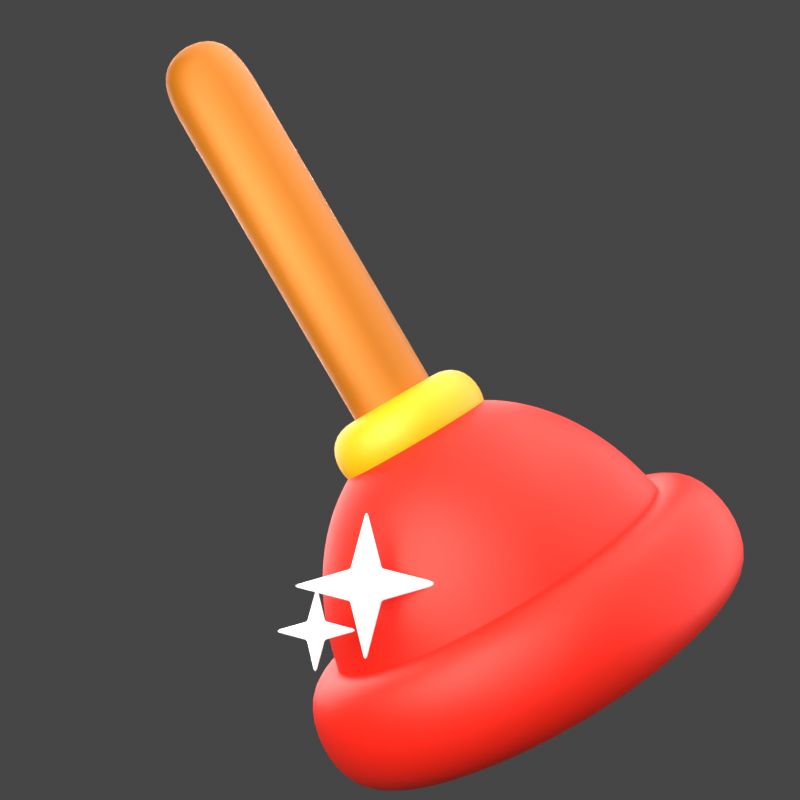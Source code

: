 # Source: 7._plunger.blend  (saved by Blender 3.0.42; exported with 4.5.12 LTS)
import bpy
from mathutils import Matrix  # noqa: F401  (used for matrix-valued properties, if any)

bpy.ops.wm.read_factory_settings(use_empty=True)
scene = bpy.context.scene
scene.name = 'Scene'

# ---- collections
col_light = bpy.data.collections.new('light'); scene.collection.children.link(col_light)
col_7___plunger = bpy.data.collections.new('7.  plunger'); scene.collection.children.link(col_7___plunger)

# ---- materials (node trees are filled in below, after node groups)
mat_4__orange_005 = bpy.data.materials.new('4. Orange.005')
mat_1__red_001 = bpy.data.materials.new('1. Red.001')
mat_2__yellow_005 = bpy.data.materials.new('2. Yellow.005')
mat_material_006 = bpy.data.materials.new('Material.006')

# ---- material node trees
mat_4__orange_005.use_nodes = True; mat_4__orange_005.node_tree.nodes.clear()
_N = mat_4__orange_005.node_tree.nodes; _L = mat_4__orange_005.node_tree.links
n0 = _N.new('ShaderNodeBsdfPrincipled'); n0.name = 'Principled BSDF'; n0.location = (10, 300)
n0.distribution = 'GGX'
n0.subsurface_method = 'RANDOM_WALK_SKIN'
n0.inputs[0].default_value = (0.5173, 0.1507, 0.0, 1.0)
n0.inputs[1].default_value = 0.3
n0.inputs[3].default_value = 1.45
n0.inputs[13].default_value = 0.6
n0.inputs[27].default_value = (0.0, 0.0, 0.0, 1.0)
n0.inputs[28].default_value = 1.0
n1 = _N.new('ShaderNodeOutputMaterial'); n1.name = 'Material Output'; n1.location = (300, 300)
_L.new(n0.outputs[0], n1.inputs[0])
n1.is_active_output = True
mat_1__red_001.use_nodes = True; mat_1__red_001.node_tree.nodes.clear()
_N = mat_1__red_001.node_tree.nodes; _L = mat_1__red_001.node_tree.links
n0 = _N.new('ShaderNodeBsdfPrincipled'); n0.name = 'Principled BSDF'; n0.location = (10, 300)
n0.distribution = 'GGX'
n0.subsurface_method = 'RANDOM_WALK_SKIN'
n0.inputs[0].default_value = (1.0, 0.01681, 0.004025, 1.0)
n0.inputs[1].default_value = 0.3
n0.inputs[3].default_value = 1.45
n0.inputs[13].default_value = 0.6
n0.inputs[27].default_value = (0.0, 0.0, 0.0, 1.0)
n0.inputs[28].default_value = 1.0
n1 = _N.new('ShaderNodeOutputMaterial'); n1.name = 'Material Output'; n1.location = (300, 300)
_L.new(n0.outputs[0], n1.inputs[0])
n1.is_active_output = True
mat_2__yellow_005.use_nodes = True; mat_2__yellow_005.node_tree.nodes.clear()
_N = mat_2__yellow_005.node_tree.nodes; _L = mat_2__yellow_005.node_tree.links
n0 = _N.new('ShaderNodeOutputMaterial'); n0.name = 'Material Output'; n0.location = (300, 300)
n1 = _N.new('ShaderNodeBsdfPrincipled'); n1.name = 'Principled BSDF'; n1.location = (10, 300)
n1.distribution = 'GGX'
n1.subsurface_method = 'RANDOM_WALK_SKIN'
n1.inputs[0].default_value = (0.8009, 0.4599, 0.0, 1.0)
n1.inputs[1].default_value = 0.1
n1.inputs[3].default_value = 1.45
n1.inputs[13].default_value = 0.6
n1.inputs[27].default_value = (0.0, 0.0, 0.0, 1.0)
n1.inputs[28].default_value = 1.0
_L.new(n1.outputs[0], n0.inputs[0])
n0.is_active_output = True
mat_material_006.use_nodes = True; mat_material_006.node_tree.nodes.clear()
_N = mat_material_006.node_tree.nodes; _L = mat_material_006.node_tree.links
n0 = _N.new('ShaderNodeBsdfPrincipled'); n0.name = 'Principled BSDF'; n0.location = (10, 300)
n0.distribution = 'GGX'
n0.subsurface_method = 'RANDOM_WALK_SKIN'
n0.inputs[3].default_value = 1.45
n0.inputs[27].default_value = (0.1943, 0.1943, 0.1943, 1.0)
n0.inputs[28].default_value = 1.0
n1 = _N.new('ShaderNodeOutputMaterial'); n1.name = 'Material Output'; n1.location = (300, 300)
_L.new(n0.outputs[0], n1.inputs[0])
n1.is_active_output = True

# ---- world
world_world = bpy.data.worlds.new('World'); scene.world = world_world
world_world.use_nodes = True; world_world.node_tree.nodes.clear()
_N = world_world.node_tree.nodes; _L = world_world.node_tree.links
n0 = _N.new('ShaderNodeOutputWorld'); n0.name = 'World Output'; n0.location = (300, 300)
n1 = _N.new('ShaderNodeBackground'); n1.name = 'Background'; n1.location = (10, 300)
n1.inputs[0].default_value = (0.05088, 0.05088, 0.05088, 1.0)
_L.new(n1.outputs[0], n0.inputs[0])
n0.is_active_output = True
world_world.color = (0.05088, 0.05088, 0.05088)
world_world.use_sun_shadow = False
world_world.sun_shadow_jitter_overblur = 0.0

# ---- cameras
cam_camera_026 = bpy.data.cameras.new('Camera.026')
cam_camera_026.passepartout_alpha = 1.0

# ---- lights
light_area = bpy.data.lights.new('Area', 'AREA')
light_area.transmission_factor = 0.0
light_area.energy = 785.4
light_area.shadow_soft_size = 0.75
light_area.shadow_maximum_resolution = 0.006
light_area.use_absolute_resolution = True
light_area.size = 0.75
light_area.size_y = 1.0
light_area.cycles.use_multiple_importance_sampling = False
light_area_007 = bpy.data.lights.new('Area.007', 'AREA')
light_area_007.transmission_factor = 0.0
light_area_007.energy = 392.7
light_area_007.shadow_soft_size = 1.0
light_area_007.shadow_maximum_resolution = 0.006
light_area_007.use_absolute_resolution = True
light_area_007.size = 1.0
light_area_007.size_y = 1.0
light_area_007.cycles.use_multiple_importance_sampling = False
light_area_001 = bpy.data.lights.new('Area.001', 'AREA')
light_area_001.transmission_factor = 0.0
light_area_001.energy = 981.7
light_area_001.shadow_soft_size = 0.75
light_area_001.shadow_maximum_resolution = 0.006
light_area_001.use_absolute_resolution = True
light_area_001.size = 0.75
light_area_001.size_y = 1.0
light_sun = bpy.data.lights.new('Sun', 'SUN')
light_sun.transmission_factor = 0.0
light_sun.angle = 1.745
light_sun.energy = 3.0
light_sun.shadow_soft_size = 0.125
light_area_035 = bpy.data.lights.new('Area.035', 'AREA')
light_area_035.transmission_factor = 0.0
light_area_035.energy = 122.5
light_area_035.shadow_soft_size = 1.0
light_area_035.shadow_maximum_resolution = 0.006
light_area_035.use_absolute_resolution = True
light_area_035.size = 1.0
light_area_035.size_y = 1.0

# ---- meshes
me_plane_034 = bpy.data.meshes.new('Plane.034')
me_plane_034.from_pydata([(0.0, 0.0, 0.1192), (0.0, 0.0, -2.487)], [(0, 1)], [])
_uv = me_plane_034.uv_layers.new(name='UVMap')
_uv.uv.foreach_set('vector', [])
me_plane_034.materials.append(mat_4__orange_005)
me_plane_034.use_remesh_fix_poles = True
me_plane_034.use_remesh_preserve_attributes = False
me_plane_034.update()
me_sphere_004 = bpy.data.meshes.new('Sphere.004')
me_sphere_004.from_pydata([(0.0, 0.1951, 1.101), (0.0, 0.3827, 1.032), (0.0, 0.5556, 0.9198), (0.0, 0.7071, 0.7691), (0.0, 0.8315, 0.5855), (0.0, 0.9239, 0.3761), (0.0, 0.9808, 0.1488), (0.03806, 0.1913, 1.101), (0.07466, 0.3753, 1.032), (0.1084, 0.5449, 0.9198), (0.1379, 0.6935, 0.7691), (0.1622, 0.8155, 0.5855), (0.1802, 0.9061, 0.3761), (0.1913, 0.9619, 0.1488), (0.07466, 0.1802, 1.101), (0.1464, 0.3536, 1.032), (0.2126, 0.5133, 0.9198), (0.2706, 0.6533, 0.7691), (0.3182, 0.7682, 0.5855), (0.3536, 0.8536, 0.3761), (0.3753, 0.9061, 0.1488), (0.1084, 0.1622, 1.101), (0.2126, 0.3182, 1.032), (0.3087, 0.4619, 0.9198), (0.3928, 0.5879, 0.7691), (0.4619, 0.6913, 0.5855), (0.5133, 0.7682, 0.3761), (0.5449, 0.8155, 0.1488), (0.1379, 0.1379, 1.101), (0.2706, 0.2706, 1.032), (0.3928, 0.3928, 0.9198), (0.5, 0.5, 0.7691), (0.5879, 0.5879, 0.5855), (0.6533, 0.6533, 0.3761), (0.6935, 0.6935, 0.1488), (0.1622, 0.1084, 1.101), (0.3182, 0.2126, 1.032), (0.4619, 0.3087, 0.9198), (0.5879, 0.3928, 0.7691), (0.6913, 0.4619, 0.5855), (0.7682, 0.5133, 0.3761), (0.8155, 0.5449, 0.1488), (0.1802, 0.07466, 1.101), (0.3536, 0.1464, 1.032), (0.5133, 0.2126, 0.9198), (0.6533, 0.2706, 0.7691), (0.7682, 0.3182, 0.5855), (0.8536, 0.3536, 0.3761), (0.9061, 0.3753, 0.1488), (0.1913, 0.03806, 1.101), (0.3753, 0.07466, 1.032), (0.5449, 0.1084, 0.9198), (0.6935, 0.1379, 0.7691), (0.8155, 0.1622, 0.5855), (0.9061, 0.1802, 0.3761), (0.9619, 0.1913, 0.1488), (0.1951, -6.874e-08, 1.101), (0.3827, -1.209e-07, 1.032), (0.5556, -1.134e-07, 0.9198), (0.7071, -4.638e-08, 0.7691), (0.8315, -9.109e-08, 0.5855), (0.9239, -1.658e-08, 0.3761), (0.9808, -9.109e-08, 0.1488), (0.1913, -0.03806, 1.101), (0.3753, -0.07466, 1.032), (0.5449, -0.1084, 0.9198), (0.6935, -0.1379, 0.7691), (0.8155, -0.1622, 0.5855), (0.9061, -0.1802, 0.3761), (0.9619, -0.1913, 0.1488), (0.1802, -0.07466, 1.101), (0.3536, -0.1464, 1.032), (0.5133, -0.2126, 0.9198), (0.6533, -0.2706, 0.7691), (0.7682, -0.3182, 0.5855), (0.8536, -0.3536, 0.3761), (0.9061, -0.3753, 0.1488), (0.1622, -0.1084, 1.101), (0.3182, -0.2126, 1.032), (0.4619, -0.3087, 0.9198), (0.5879, -0.3928, 0.7691), (0.6913, -0.4619, 0.5855), (0.7682, -0.5133, 0.3761), (0.8155, -0.5449, 0.1488), (0.1379, -0.1379, 1.101), (0.2706, -0.2706, 1.032), (0.3928, -0.3928, 0.9198), (0.5, -0.5, 0.7691), (0.5879, -0.5879, 0.5855), (0.6533, -0.6533, 0.3761), (0.6935, -0.6935, 0.1488), (0.1084, -0.1622, 1.101), (0.2126, -0.3182, 1.032), (0.3087, -0.4619, 0.9198), (0.3928, -0.5879, 0.7691), (0.4619, -0.6913, 0.5855), (0.5133, -0.7682, 0.3761), (0.5449, -0.8155, 0.1488), (0.07466, -0.1802, 1.101), (0.1464, -0.3536, 1.032), (0.2126, -0.5133, 0.9198), (0.2706, -0.6533, 0.7691), (0.3182, -0.7682, 0.5855), (0.3536, -0.8536, 0.3761), (0.3753, -0.9061, 0.1488), (0.03806, -0.1913, 1.101), (0.07466, -0.3753, 1.032), (0.1084, -0.5449, 0.9198), (0.1379, -0.6935, 0.7691), (0.1622, -0.8155, 0.5855), (0.1802, -0.9061, 0.3761), (0.1913, -0.9619, 0.1488), (2.154e-09, -0.1951, 1.101), (-2.765e-08, -0.3827, 1.032), (-6.49e-08, -0.5556, 0.9198), (4.686e-08, -0.7071, 0.7691), (-1.275e-08, -0.8315, 0.5855), (1.706e-08, -0.9239, 0.3761), (-7.235e-08, -0.9808, 0.1488), (-0.03806, -0.1913, 1.101), (-0.07466, -0.3753, 1.032), (-0.1084, -0.5449, 0.9198), (-0.1379, -0.6935, 0.7691), (-0.1622, -0.8155, 0.5855), (-0.1802, -0.9061, 0.3761), (-0.1913, -0.9619, 0.1488), (-0.07466, -0.1802, 1.101), (-0.1464, -0.3536, 1.032), (-0.2126, -0.5133, 0.9198), (-0.2706, -0.6533, 0.7691), (-0.3182, -0.7682, 0.5855), (-0.3536, -0.8536, 0.3761), (-0.3753, -0.9061, 0.1488), (-0.1084, -0.1622, 1.101), (-0.2126, -0.3182, 1.032), (-0.3087, -0.4619, 0.9198), (-0.3928, -0.5879, 0.7691), (-0.4619, -0.6913, 0.5855), (-0.5133, -0.7682, 0.3761), (-0.5449, -0.8155, 0.1488), (-0.1379, -0.1379, 1.101), (-0.2706, -0.2706, 1.032), (-0.3928, -0.3928, 0.9198), (-0.5, -0.5, 0.7691), (-0.5879, -0.5879, 0.5855), (-0.6533, -0.6533, 0.3761), (-0.6935, -0.6935, 0.1488), (-0.1622, -0.1084, 1.101), (-0.3182, -0.2126, 1.032), (-0.4619, -0.3087, 0.9198), (-0.5879, -0.3928, 0.7691), (-0.6913, -0.4619, 0.5855), (-0.7682, -0.5133, 0.3761), (-0.8155, -0.5449, 0.1488), (-8.077e-08, -1.209e-07, 1.124), (-0.1802, -0.07466, 1.101), (-0.3536, -0.1464, 1.032), (-0.5133, -0.2126, 0.9198), (-0.6533, -0.2706, 0.7691), (-0.7682, -0.3182, 0.5855), (-0.8536, -0.3536, 0.3761), (-0.9061, -0.3753, 0.1488), (-0.1913, -0.03806, 1.101), (-0.3753, -0.07466, 1.032), (-0.5449, -0.1084, 0.9198), (-0.6935, -0.1379, 0.7691), (-0.8155, -0.1622, 0.5855), (-0.9061, -0.1802, 0.3761), (-0.9619, -0.1913, 0.1488), (-0.1951, -7.246e-08, 1.101), (-0.3827, -4.638e-08, 1.032), (-0.5556, 5.771e-09, 0.9198), (-0.7071, -9.109e-08, 0.7691), (-0.8315, -4.638e-08, 0.5855), (-0.9239, -1.68e-09, 0.3761), (-0.9808, 7.283e-08, 0.1488), (-0.1913, 0.03806, 1.101), (-0.3753, 0.07466, 1.032), (-0.5449, 0.1084, 0.9198), (-0.6935, 0.1379, 0.7691), (-0.8155, 0.1622, 0.5855), (-0.9061, 0.1802, 0.3761), (-0.9619, 0.1913, 0.1488), (-0.1802, 0.07466, 1.101), (-0.3536, 0.1464, 1.032), (-0.5133, 0.2126, 0.9198), (-0.6533, 0.2706, 0.7691), (-0.7682, 0.3182, 0.5855), (-0.8536, 0.3536, 0.3761), (-0.9061, 0.3753, 0.1488), (-0.1622, 0.1084, 1.101), (-0.3182, 0.2126, 1.032), (-0.4619, 0.3087, 0.9198), (-0.5879, 0.3928, 0.7691), (-0.6913, 0.4619, 0.5855), (-0.7682, 0.5133, 0.3761), (-0.8155, 0.5449, 0.1488), (-0.1379, 0.1379, 1.101), (-0.2706, 0.2706, 1.032), (-0.3928, 0.3928, 0.9198), (-0.5, 0.5, 0.7691), (-0.5879, 0.5879, 0.5855), (-0.6533, 0.6533, 0.3761), (-0.6935, 0.6935, 0.1488), (-0.1084, 0.1622, 1.101), (-0.2126, 0.3182, 1.032), (-0.3087, 0.4619, 0.9198), (-0.3928, 0.5879, 0.7691), (-0.4619, 0.6913, 0.5855), (-0.5133, 0.7682, 0.3761), (-0.5449, 0.8155, 0.1488), (-0.07466, 0.1802, 1.101), (-0.1464, 0.3536, 1.032), (-0.2126, 0.5133, 0.9198), (-0.2706, 0.6533, 0.7691), (-0.3182, 0.7682, 0.5855), (-0.3536, 0.8536, 0.3761), (-0.3753, 0.9061, 0.1488), (-0.03806, 0.1913, 1.101), (-0.07466, 0.3753, 1.032), (-0.1084, 0.5449, 0.9198), (-0.1379, 0.6935, 0.7691), (-0.1622, 0.8155, 0.5855), (-0.1802, 0.9061, 0.3761), (-0.1913, 0.9619, 0.1488), (-1.626e-09, 1.015, -0.07865), (0.1981, 0.9957, -0.07865), (0.3885, 0.9379, -0.07865), (0.564, 0.8441, -0.07865), (0.7179, 0.7179, -0.07865), (0.8441, 0.564, -0.07865), (0.9379, 0.3885, -0.07865), (0.9957, 0.1981, -0.07865), (1.015, -9.376e-08, -0.07865), (0.9957, -0.1981, -0.07865), (0.9379, -0.3885, -0.07865), (0.8441, -0.564, -0.07865), (0.7179, -0.7179, -0.07865), (0.564, -0.8441, -0.07865), (0.3885, -0.9379, -0.07865), (0.1981, -0.9957, -0.07865), (-7.652e-08, -1.015, -0.07865), (-0.1981, -0.9957, -0.07865), (-0.3885, -0.9379, -0.07865), (-0.564, -0.8441, -0.07865), (-0.7179, -0.7179, -0.07865), (-0.8441, -0.564, -0.07865), (-0.9379, -0.3885, -0.07865), (-0.9957, -0.1981, -0.07865), (-1.015, 7.59e-08, -0.07865), (-0.9957, 0.1981, -0.07865), (-0.9379, 0.3885, -0.07865), (-0.8441, 0.564, -0.07865), (-0.7179, 0.7179, -0.07865), (-0.564, 0.8441, -0.07865), (-0.3885, 0.9379, -0.07865), (-0.1981, 0.9957, -0.07865)], [], [(5, 4, 11, 12), (6, 5, 12, 13), (0, 154, 7), (1, 0, 7, 8), (2, 1, 8, 9), (3, 2, 9, 10), (4, 3, 10, 11), (11, 10, 17, 18), (12, 11, 18, 19), (13, 12, 19, 20), (7, 154, 14), (8, 7, 14, 15), (9, 8, 15, 16), (10, 9, 16, 17), (15, 14, 21, 22), (16, 15, 22, 23), (17, 16, 23, 24), (18, 17, 24, 25), (19, 18, 25, 26), (20, 19, 26, 27), (14, 154, 21), (26, 25, 32, 33), (27, 26, 33, 34), (21, 154, 28), (22, 21, 28, 29), (23, 22, 29, 30), (24, 23, 30, 31), (25, 24, 31, 32), (29, 28, 35, 36), (30, 29, 36, 37), (31, 30, 37, 38), (32, 31, 38, 39), (33, 32, 39, 40), (34, 33, 40, 41), (28, 154, 35), (40, 39, 46, 47), (41, 40, 47, 48), (35, 154, 42), (36, 35, 42, 43), (37, 36, 43, 44), (38, 37, 44, 45), (39, 38, 45, 46), (44, 43, 50, 51), (45, 44, 51, 52), (46, 45, 52, 53), (47, 46, 53, 54), (48, 47, 54, 55), (42, 154, 49), (43, 42, 49, 50), (55, 54, 61, 62), (49, 154, 56), (50, 49, 56, 57), (51, 50, 57, 58), (52, 51, 58, 59), (53, 52, 59, 60), (54, 53, 60, 61), (59, 58, 65, 66), (60, 59, 66, 67), (61, 60, 67, 68), (62, 61, 68, 69), (56, 154, 63), (57, 56, 63, 64), (58, 57, 64, 65), (63, 154, 70), (64, 63, 70, 71), (65, 64, 71, 72), (66, 65, 72, 73), (67, 66, 73, 74), (68, 67, 74, 75), (69, 68, 75, 76), (73, 72, 79, 80), (74, 73, 80, 81), (75, 74, 81, 82), (76, 75, 82, 83), (70, 154, 77), (71, 70, 77, 78), (72, 71, 78, 79), (77, 154, 84), (78, 77, 84, 85), (79, 78, 85, 86), (80, 79, 86, 87), (81, 80, 87, 88), (82, 81, 88, 89), (83, 82, 89, 90), (88, 87, 94, 95), (89, 88, 95, 96), (90, 89, 96, 97), (84, 154, 91), (85, 84, 91, 92), (86, 85, 92, 93), (87, 86, 93, 94), (91, 154, 98), (92, 91, 98, 99), (93, 92, 99, 100), (94, 93, 100, 101), (95, 94, 101, 102), (96, 95, 102, 103), (97, 96, 103, 104), (102, 101, 108, 109), (103, 102, 109, 110), (104, 103, 110, 111), (98, 154, 105), (99, 98, 105, 106), (100, 99, 106, 107), (101, 100, 107, 108), (106, 105, 112, 113), (107, 106, 113, 114), (108, 107, 114, 115), (109, 108, 115, 116), (110, 109, 116, 117), (111, 110, 117, 118), (105, 154, 112), (117, 116, 123, 124), (118, 117, 124, 125), (112, 154, 119), (113, 112, 119, 120), (114, 113, 120, 121), (115, 114, 121, 122), (116, 115, 122, 123), (121, 120, 127, 128), (122, 121, 128, 129), (123, 122, 129, 130), (124, 123, 130, 131), (125, 124, 131, 132), (119, 154, 126), (120, 119, 126, 127), (132, 131, 138, 139), (126, 154, 133), (127, 126, 133, 134), (128, 127, 134, 135), (129, 128, 135, 136), (130, 129, 136, 137), (131, 130, 137, 138), (135, 134, 141, 142), (136, 135, 142, 143), (137, 136, 143, 144), (138, 137, 144, 145), (139, 138, 145, 146), (133, 154, 140), (134, 133, 140, 141), (146, 145, 152, 153), (140, 154, 147), (141, 140, 147, 148), (142, 141, 148, 149), (143, 142, 149, 150), (144, 143, 150, 151), (145, 144, 151, 152), (150, 149, 157, 158), (151, 150, 158, 159), (152, 151, 159, 160), (153, 152, 160, 161), (147, 154, 155), (148, 147, 155, 156), (149, 148, 156, 157), (155, 154, 162), (156, 155, 162, 163), (157, 156, 163, 164), (158, 157, 164, 165), (159, 158, 165, 166), (160, 159, 166, 167), (161, 160, 167, 168), (165, 164, 171, 172), (166, 165, 172, 173), (167, 166, 173, 174), (168, 167, 174, 175), (162, 154, 169), (163, 162, 169, 170), (164, 163, 170, 171), (169, 154, 176), (170, 169, 176, 177), (171, 170, 177, 178), (172, 171, 178, 179), (173, 172, 179, 180), (174, 173, 180, 181), (175, 174, 181, 182), (180, 179, 186, 187), (181, 180, 187, 188), (182, 181, 188, 189), (176, 154, 183), (177, 176, 183, 184), (178, 177, 184, 185), (179, 178, 185, 186), (184, 183, 190, 191), (185, 184, 191, 192), (186, 185, 192, 193), (187, 186, 193, 194), (188, 187, 194, 195), (189, 188, 195, 196), (183, 154, 190), (195, 194, 201, 202), (196, 195, 202, 203), (190, 154, 197), (191, 190, 197, 198), (192, 191, 198, 199), (193, 192, 199, 200), (194, 193, 200, 201), (198, 197, 204, 205), (199, 198, 205, 206), (200, 199, 206, 207), (201, 200, 207, 208), (202, 201, 208, 209), (203, 202, 209, 210), (197, 154, 204), (209, 208, 215, 216), (210, 209, 216, 217), (204, 154, 211), (205, 204, 211, 212), (206, 205, 212, 213), (207, 206, 213, 214), (208, 207, 214, 215), (213, 212, 219, 220), (214, 213, 220, 221), (215, 214, 221, 222), (216, 215, 222, 223), (217, 216, 223, 224), (211, 154, 218), (212, 211, 218, 219), (224, 223, 5, 6), (218, 154, 0), (219, 218, 0, 1), (220, 219, 1, 2), (221, 220, 2, 3), (222, 221, 3, 4), (223, 222, 4, 5), (111, 118, 241, 240), (76, 83, 236, 235), (41, 48, 231, 230), (224, 6, 225, 256), (97, 104, 239, 238), (62, 69, 234, 233), (27, 34, 229, 228), (6, 13, 226, 225), (13, 20, 227, 226), (48, 55, 232, 231), (34, 41, 230, 229), (210, 217, 255, 254), (175, 182, 250, 249), (20, 27, 228, 227), (146, 153, 246, 245), (196, 203, 253, 252), (161, 168, 248, 247), (132, 139, 244, 243), (217, 224, 256, 255), (182, 189, 251, 250), (118, 125, 242, 241), (83, 90, 237, 236), (203, 210, 254, 253), (168, 175, 249, 248), (69, 76, 235, 234), (189, 196, 252, 251), (153, 161, 247, 246), (55, 62, 233, 232), (139, 146, 245, 244), (104, 111, 240, 239), (125, 132, 243, 242), (90, 97, 238, 237)])
me_sphere_004.polygons.foreach_set('use_smooth', [True] * 256)
_uv = me_sphere_004.uv_layers.new(name='UVMap')
_uv.uv.foreach_set('vector', [0.75, 0.625, 0.75, 0.6875, 0.7188, 0.6875, 0.7188, 0.625, 0.75, 0.5625, 0.75, 0.625, 0.7188, 0.625, 0.7188, 0.5625, 0.75, 0.9375, 0.7344, 1.0, 0.7188, 0.9375, 0.75, 0.875, 0.75, 0.9375, 0.7188, 0.9375, 0.7188, 0.875, 0.75, 0.8125, 0.75, 0.875, 0.7188, 0.875, 0.7188, 0.8125, 0.75, 0.75, 0.75, 0.8125, 0.7188, 0.8125, 0.7188, 0.75, 0.75, 0.6875, 0.75, 0.75, 0.7188, 0.75, 0.7188, 0.6875, 0.7188, 0.6875, 0.7188, 0.75, 0.6875, 0.75, 0.6875, 0.6875, 0.7188, 0.625, 0.7188, 0.6875, 0.6875, 0.6875, 0.6875, 0.625, 0.7188, 0.5625, 0.7188, 0.625, 0.6875, 0.625, 0.6875, 0.5625, 0.7188, 0.9375, 0.7031, 1.0, 0.6875, 0.9375, 0.7188, 0.875, 0.7188, 0.9375, 0.6875, 0.9375, 0.6875, 0.875, 0.7188, 0.8125, 0.7188, 0.875, 0.6875, 0.875, 0.6875, 0.8125, 0.7188, 0.75, 0.7188, 0.8125, 0.6875, 0.8125, 0.6875, 0.75, 0.6875, 0.875, 0.6875, 0.9375, 0.6562, 0.9375, 0.6562, 0.875, 0.6875, 0.8125, 0.6875, 0.875, 0.6562, 0.875, 0.6562, 0.8125, 0.6875, 0.75, 0.6875, 0.8125, 0.6562, 0.8125, 0.6562, 0.75, 0.6875, 0.6875, 0.6875, 0.75, 0.6562, 0.75, 0.6562, 0.6875, 0.6875, 0.625, 0.6875, 0.6875, 0.6562, 0.6875, 0.6562, 0.625, 0.6875, 0.5625, 0.6875, 0.625, 0.6562, 0.625, 0.6562, 0.5625, 0.6875, 0.9375, 0.6719, 1.0, 0.6562, 0.9375, 0.6562, 0.625, 0.6562, 0.6875, 0.625, 0.6875, 0.625, 0.625, 0.6562, 0.5625, 0.6562, 0.625, 0.625, 0.625, 0.625, 0.5625, 0.6562, 0.9375, 0.6406, 1.0, 0.625, 0.9375, 0.6562, 0.875, 0.6562, 0.9375, 0.625, 0.9375, 0.625, 0.875, 0.6562, 0.8125, 0.6562, 0.875, 0.625, 0.875, 0.625, 0.8125, 0.6562, 0.75, 0.6562, 0.8125, 0.625, 0.8125, 0.625, 0.75, 0.6562, 0.6875, 0.6562, 0.75, 0.625, 0.75, 0.625, 0.6875, 0.625, 0.875, 0.625, 0.9375, 0.5937, 0.9375, 0.5937, 0.875, 0.625, 0.8125, 0.625, 0.875, 0.5937, 0.875, 0.5938, 0.8125, 0.625, 0.75, 0.625, 0.8125, 0.5938, 0.8125, 0.5938, 0.75, 0.625, 0.6875, 0.625, 0.75, 0.5938, 0.75, 0.5938, 0.6875, 0.625, 0.625, 0.625, 0.6875, 0.5938, 0.6875, 0.5938, 0.625, 0.625, 0.5625, 0.625, 0.625, 0.5938, 0.625, 0.5938, 0.5625, 0.625, 0.9375, 0.6094, 1.0, 0.5937, 0.9375, 0.5938, 0.625, 0.5938, 0.6875, 0.5625, 0.6875, 0.5625, 0.625, 0.5938, 0.5625, 0.5938, 0.625, 0.5625, 0.625, 0.5625, 0.5625, 0.5937, 0.9375, 0.5781, 1.0, 0.5625, 0.9375, 0.5937, 0.875, 0.5937, 0.9375, 0.5625, 0.9375, 0.5625, 0.875, 0.5938, 0.8125, 0.5937, 0.875, 0.5625, 0.875, 0.5625, 0.8125, 0.5938, 0.75, 0.5938, 0.8125, 0.5625, 0.8125, 0.5625, 0.75, 0.5938, 0.6875, 0.5938, 0.75, 0.5625, 0.75, 0.5625, 0.6875, 0.5625, 0.8125, 0.5625, 0.875, 0.5312, 0.875, 0.5312, 0.8125, 0.5625, 0.75, 0.5625, 0.8125, 0.5312, 0.8125, 0.5312, 0.75, 0.5625, 0.6875, 0.5625, 0.75, 0.5312, 0.75, 0.5312, 0.6875, 0.5625, 0.625, 0.5625, 0.6875, 0.5312, 0.6875, 0.5312, 0.625, 0.5625, 0.5625, 0.5625, 0.625, 0.5312, 0.625, 0.5312, 0.5625, 0.5625, 0.9375, 0.5469, 1.0, 0.5312, 0.9375, 0.5625, 0.875, 0.5625, 0.9375, 0.5312, 0.9375, 0.5312, 0.875, 0.5312, 0.5625, 0.5312, 0.625, 0.5, 0.625, 0.5, 0.5625, 0.5312, 0.9375, 0.5156, 1.0, 0.5, 0.9375, 0.5312, 0.875, 0.5312, 0.9375, 0.5, 0.9375, 0.5, 0.875, 0.5312, 0.8125, 0.5312, 0.875, 0.5, 0.875, 0.5, 0.8125, 0.5312, 0.75, 0.5312, 0.8125, 0.5, 0.8125, 0.5, 0.75, 0.5312, 0.6875, 0.5312, 0.75, 0.5, 0.75, 0.5, 0.6875, 0.5312, 0.625, 0.5312, 0.6875, 0.5, 0.6875, 0.5, 0.625, 0.5, 0.75, 0.5, 0.8125, 0.4687, 0.8125, 0.4688, 0.75, 0.5, 0.6875, 0.5, 0.75, 0.4688, 0.75, 0.4687, 0.6875, 0.5, 0.625, 0.5, 0.6875, 0.4687, 0.6875, 0.4688, 0.625, 0.5, 0.5625, 0.5, 0.625, 0.4688, 0.625, 0.4688, 0.5625, 0.5, 0.9375, 0.4844, 1.0, 0.4687, 0.9375, 0.5, 0.875, 0.5, 0.9375, 0.4687, 0.9375, 0.4687, 0.875, 0.5, 0.8125, 0.5, 0.875, 0.4687, 0.875, 0.4687, 0.8125, 0.4687, 0.9375, 0.4531, 1.0, 0.4375, 0.9375, 0.4687, 0.875, 0.4687, 0.9375, 0.4375, 0.9375, 0.4375, 0.875, 0.4687, 0.8125, 0.4687, 0.875, 0.4375, 0.875, 0.4375, 0.8125, 0.4688, 0.75, 0.4687, 0.8125, 0.4375, 0.8125, 0.4375, 0.75, 0.4687, 0.6875, 0.4688, 0.75, 0.4375, 0.75, 0.4375, 0.6875, 0.4688, 0.625, 0.4687, 0.6875, 0.4375, 0.6875, 0.4375, 0.625, 0.4688, 0.5625, 0.4688, 0.625, 0.4375, 0.625, 0.4375, 0.5625, 0.4375, 0.75, 0.4375, 0.8125, 0.4062, 0.8125, 0.4062, 0.75, 0.4375, 0.6875, 0.4375, 0.75, 0.4062, 0.75, 0.4062, 0.6875, 0.4375, 0.625, 0.4375, 0.6875, 0.4062, 0.6875, 0.4062, 0.625, 0.4375, 0.5625, 0.4375, 0.625, 0.4062, 0.625, 0.4062, 0.5625, 0.4375, 0.9375, 0.4219, 1.0, 0.4062, 0.9375, 0.4375, 0.875, 0.4375, 0.9375, 0.4062, 0.9375, 0.4062, 0.875, 0.4375, 0.8125, 0.4375, 0.875, 0.4062, 0.875, 0.4062, 0.8125, 0.4062, 0.9375, 0.3906, 1.0, 0.375, 0.9375, 0.4062, 0.875, 0.4062, 0.9375, 0.375, 0.9375, 0.375, 0.875, 0.4062, 0.8125, 0.4062, 0.875, 0.375, 0.875, 0.375, 0.8125, 0.4062, 0.75, 0.4062, 0.8125, 0.375, 0.8125, 0.375, 0.75, 0.4062, 0.6875, 0.4062, 0.75, 0.375, 0.75, 0.375, 0.6875, 0.4062, 0.625, 0.4062, 0.6875, 0.375, 0.6875, 0.375, 0.625, 0.4062, 0.5625, 0.4062, 0.625, 0.375, 0.625, 0.375, 0.5625, 0.375, 0.6875, 0.375, 0.75, 0.3438, 0.75, 0.3438, 0.6875, 0.375, 0.625, 0.375, 0.6875, 0.3438, 0.6875, 0.3438, 0.625, 0.375, 0.5625, 0.375, 0.625, 0.3438, 0.625, 0.3438, 0.5625, 0.375, 0.9375, 0.3594, 1.0, 0.3437, 0.9375, 0.375, 0.875, 0.375, 0.9375, 0.3437, 0.9375, 0.3438, 0.875, 0.375, 0.8125, 0.375, 0.875, 0.3438, 0.875, 0.3438, 0.8125, 0.375, 0.75, 0.375, 0.8125, 0.3438, 0.8125, 0.3438, 0.75, 0.3437, 0.9375, 0.3281, 1.0, 0.3125, 0.9375, 0.3438, 0.875, 0.3437, 0.9375, 0.3125, 0.9375, 0.3125, 0.875, 0.3438, 0.8125, 0.3438, 0.875, 0.3125, 0.875, 0.3125, 0.8125, 0.3438, 0.75, 0.3438, 0.8125, 0.3125, 0.8125, 0.3125, 0.75, 0.3438, 0.6875, 0.3438, 0.75, 0.3125, 0.75, 0.3125, 0.6875, 0.3438, 0.625, 0.3438, 0.6875, 0.3125, 0.6875, 0.3125, 0.625, 0.3438, 0.5625, 0.3438, 0.625, 0.3125, 0.625, 0.3125, 0.5625, 0.3125, 0.6875, 0.3125, 0.75, 0.2812, 0.75, 0.2812, 0.6875, 0.3125, 0.625, 0.3125, 0.6875, 0.2812, 0.6875, 0.2812, 0.625, 0.3125, 0.5625, 0.3125, 0.625, 0.2812, 0.625, 0.2812, 0.5625, 0.3125, 0.9375, 0.2969, 1.0, 0.2812, 0.9375, 0.3125, 0.875, 0.3125, 0.9375, 0.2812, 0.9375, 0.2812, 0.875, 0.3125, 0.8125, 0.3125, 0.875, 0.2812, 0.875, 0.2812, 0.8125, 0.3125, 0.75, 0.3125, 0.8125, 0.2812, 0.8125, 0.2812, 0.75, 0.2812, 0.875, 0.2812, 0.9375, 0.25, 0.9375, 0.25, 0.875, 0.2812, 0.8125, 0.2812, 0.875, 0.25, 0.875, 0.25, 0.8125, 0.2812, 0.75, 0.2812, 0.8125, 0.25, 0.8125, 0.25, 0.75, 0.2812, 0.6875, 0.2812, 0.75, 0.25, 0.75, 0.25, 0.6875, 0.2812, 0.625, 0.2812, 0.6875, 0.25, 0.6875, 0.25, 0.625, 0.2812, 0.5625, 0.2812, 0.625, 0.25, 0.625, 0.25, 0.5625, 0.2812, 0.9375, 0.2656, 1.0, 0.25, 0.9375, 0.25, 0.625, 0.25, 0.6875, 0.2188, 0.6875, 0.2188, 0.625, 0.25, 0.5625, 0.25, 0.625, 0.2188, 0.625, 0.2188, 0.5625, 0.25, 0.9375, 0.2344, 1.0, 0.2188, 0.9375, 0.25, 0.875, 0.25, 0.9375, 0.2188, 0.9375, 0.2188, 0.875, 0.25, 0.8125, 0.25, 0.875, 0.2188, 0.875, 0.2188, 0.8125, 0.25, 0.75, 0.25, 0.8125, 0.2188, 0.8125, 0.2188, 0.75, 0.25, 0.6875, 0.25, 0.75, 0.2188, 0.75, 0.2188, 0.6875, 0.2188, 0.8125, 0.2188, 0.875, 0.1875, 0.875, 0.1875, 0.8125, 0.2188, 0.75, 0.2188, 0.8125, 0.1875, 0.8125, 0.1875, 0.75, 0.2188, 0.6875, 0.2188, 0.75, 0.1875, 0.75, 0.1875, 0.6875, 0.2188, 0.625, 0.2188, 0.6875, 0.1875, 0.6875, 0.1875, 0.625, 0.2188, 0.5625, 0.2188, 0.625, 0.1875, 0.625, 0.1875, 0.5625, 0.2188, 0.9375, 0.2031, 1.0, 0.1875, 0.9375, 0.2188, 0.875, 0.2188, 0.9375, 0.1875, 0.9375, 0.1875, 0.875, 0.1875, 0.5625, 0.1875, 0.625, 0.1563, 0.625, 0.1562, 0.5625, 0.1875, 0.9375, 0.1719, 1.0, 0.1563, 0.9375, 0.1875, 0.875, 0.1875, 0.9375, 0.1563, 0.9375, 0.1563, 0.875, 0.1875, 0.8125, 0.1875, 0.875, 0.1563, 0.875, 0.1562, 0.8125, 0.1875, 0.75, 0.1875, 0.8125, 0.1562, 0.8125, 0.1563, 0.75, 0.1875, 0.6875, 0.1875, 0.75, 0.1563, 0.75, 0.1563, 0.6875, 0.1875, 0.625, 0.1875, 0.6875, 0.1563, 0.6875, 0.1563, 0.625, 0.1562, 0.8125, 0.1563, 0.875, 0.125, 0.875, 0.125, 0.8125, 0.1563, 0.75, 0.1562, 0.8125, 0.125, 0.8125, 0.125, 0.75, 0.1563, 0.6875, 0.1563, 0.75, 0.125, 0.75, 0.125, 0.6875, 0.1563, 0.625, 0.1563, 0.6875, 0.125, 0.6875, 0.125, 0.625, 0.1562, 0.5625, 0.1563, 0.625, 0.125, 0.625, 0.125, 0.5625, 0.1563, 0.9375, 0.1406, 1.0, 0.125, 0.9375, 0.1563, 0.875, 0.1563, 0.9375, 0.125, 0.9375, 0.125, 0.875, 0.125, 0.5625, 0.125, 0.625, 0.09375, 0.625, 0.09375, 0.5625, 0.125, 0.9375, 0.1094, 1.0, 0.09375, 0.9375, 0.125, 0.875, 0.125, 0.9375, 0.09375, 0.9375, 0.09375, 0.875, 0.125, 0.8125, 0.125, 0.875, 0.09375, 0.875, 0.09375, 0.8125, 0.125, 0.75, 0.125, 0.8125, 0.09375, 0.8125, 0.09375, 0.75, 0.125, 0.6875, 0.125, 0.75, 0.09375, 0.75, 0.09375, 0.6875, 0.125, 0.625, 0.125, 0.6875, 0.09375, 0.6875, 0.09375, 0.625, 0.09375, 0.75, 0.09375, 0.8125, 0.0625, 0.8125, 0.0625, 0.75, 0.09375, 0.6875, 0.09375, 0.75, 0.0625, 0.75, 0.0625, 0.6875, 0.09375, 0.625, 0.09375, 0.6875, 0.0625, 0.6875, 0.0625, 0.625, 0.09375, 0.5625, 0.09375, 0.625, 0.0625, 0.625, 0.0625, 0.5625, 0.09375, 0.9375, 0.07813, 1.0, 0.0625, 0.9375, 0.09375, 0.875, 0.09375, 0.9375, 0.0625, 0.9375, 0.0625, 0.875, 0.09375, 0.8125, 0.09375, 0.875, 0.0625, 0.875, 0.0625, 0.8125, 0.0625, 0.9375, 0.04688, 1.0, 0.03125, 0.9375, 0.0625, 0.875, 0.0625, 0.9375, 0.03125, 0.9375, 0.03125, 0.875, 0.0625, 0.8125, 0.0625, 0.875, 0.03125, 0.875, 0.03125, 0.8125, 0.0625, 0.75, 0.0625, 0.8125, 0.03125, 0.8125, 0.03125, 0.75, 0.0625, 0.6875, 0.0625, 0.75, 0.03125, 0.75, 0.03125, 0.6875, 0.0625, 0.625, 0.0625, 0.6875, 0.03125, 0.6875, 0.03125, 0.625, 0.0625, 0.5625, 0.0625, 0.625, 0.03125, 0.625, 0.03125, 0.5625, 0.03125, 0.75, 0.03125, 0.8125, 0.0, 0.8125, 2.98e-08, 0.75, 0.03125, 0.6875, 0.03125, 0.75, 2.98e-08, 0.75, 2.98e-08, 0.6875, 0.03125, 0.625, 0.03125, 0.6875, 2.98e-08, 0.6875, 0.0, 0.625, 0.03125, 0.5625, 0.03125, 0.625, 0.0, 0.625, 0.0, 0.5625, 0.03125, 0.9375, 0.01563, 1.0, 8.941e-08, 0.9375, 0.03125, 0.875, 0.03125, 0.9375, 8.941e-08, 0.9375, 2.98e-08, 0.875, 0.03125, 0.8125, 0.03125, 0.875, 2.98e-08, 0.875, 0.0, 0.8125, 1.0, 0.9375, 0.9844, 1.0, 0.9688, 0.9375, 1.0, 0.875, 1.0, 0.9375, 0.9688, 0.9375, 0.9688, 0.875, 1.0, 0.8125, 1.0, 0.875, 0.9688, 0.875, 0.9688, 0.8125, 1.0, 0.75, 1.0, 0.8125, 0.9688, 0.8125, 0.9688, 0.75, 1.0, 0.6875, 1.0, 0.75, 0.9688, 0.75, 0.9688, 0.6875, 1.0, 0.625, 1.0, 0.6875, 0.9688, 0.6875, 0.9688, 0.625, 1.0, 0.5625, 1.0, 0.625, 0.9688, 0.625, 0.9688, 0.5625, 0.9688, 0.6875, 0.9688, 0.75, 0.9375, 0.75, 0.9375, 0.6875, 0.9688, 0.625, 0.9688, 0.6875, 0.9375, 0.6875, 0.9375, 0.625, 0.9688, 0.5625, 0.9688, 0.625, 0.9375, 0.625, 0.9375, 0.5625, 0.9688, 0.9375, 0.9531, 1.0, 0.9375, 0.9375, 0.9688, 0.875, 0.9688, 0.9375, 0.9375, 0.9375, 0.9375, 0.875, 0.9688, 0.8125, 0.9688, 0.875, 0.9375, 0.875, 0.9375, 0.8125, 0.9688, 0.75, 0.9688, 0.8125, 0.9375, 0.8125, 0.9375, 0.75, 0.9375, 0.875, 0.9375, 0.9375, 0.9062, 0.9375, 0.9062, 0.875, 0.9375, 0.8125, 0.9375, 0.875, 0.9062, 0.875, 0.9062, 0.8125, 0.9375, 0.75, 0.9375, 0.8125, 0.9062, 0.8125, 0.9062, 0.75, 0.9375, 0.6875, 0.9375, 0.75, 0.9062, 0.75, 0.9062, 0.6875, 0.9375, 0.625, 0.9375, 0.6875, 0.9062, 0.6875, 0.9062, 0.625, 0.9375, 0.5625, 0.9375, 0.625, 0.9062, 0.625, 0.9062, 0.5625, 0.9375, 0.9375, 0.9219, 1.0, 0.9062, 0.9375, 0.9062, 0.625, 0.9062, 0.6875, 0.875, 0.6875, 0.875, 0.625, 0.9062, 0.5625, 0.9062, 0.625, 0.875, 0.625, 0.875, 0.5625, 0.9062, 0.9375, 0.8906, 1.0, 0.875, 0.9375, 0.9062, 0.875, 0.9062, 0.9375, 0.875, 0.9375, 0.875, 0.875, 0.9062, 0.8125, 0.9062, 0.875, 0.875, 0.875, 0.875, 0.8125, 0.9062, 0.75, 0.9062, 0.8125, 0.875, 0.8125, 0.875, 0.75, 0.9062, 0.6875, 0.9062, 0.75, 0.875, 0.75, 0.875, 0.6875, 0.875, 0.875, 0.875, 0.9375, 0.8438, 0.9375, 0.8438, 0.875, 0.875, 0.8125, 0.875, 0.875, 0.8438, 0.875, 0.8438, 0.8125, 0.875, 0.75, 0.875, 0.8125, 0.8438, 0.8125, 0.8438, 0.75, 0.875, 0.6875, 0.875, 0.75, 0.8438, 0.75, 0.8438, 0.6875, 0.875, 0.625, 0.875, 0.6875, 0.8438, 0.6875, 0.8438, 0.625, 0.875, 0.5625, 0.875, 0.625, 0.8438, 0.625, 0.8438, 0.5625, 0.875, 0.9375, 0.8594, 1.0, 0.8438, 0.9375, 0.8438, 0.625, 0.8438, 0.6875, 0.8125, 0.6875, 0.8125, 0.625, 0.8438, 0.5625, 0.8438, 0.625, 0.8125, 0.625, 0.8125, 0.5625, 0.8438, 0.9375, 0.8281, 1.0, 0.8125, 0.9375, 0.8438, 0.875, 0.8438, 0.9375, 0.8125, 0.9375, 0.8125, 0.875, 0.8438, 0.8125, 0.8438, 0.875, 0.8125, 0.875, 0.8125, 0.8125, 0.8438, 0.75, 0.8438, 0.8125, 0.8125, 0.8125, 0.8125, 0.75, 0.8438, 0.6875, 0.8438, 0.75, 0.8125, 0.75, 0.8125, 0.6875, 0.8125, 0.8125, 0.8125, 0.875, 0.7812, 0.875, 0.7812, 0.8125, 0.8125, 0.75, 0.8125, 0.8125, 0.7812, 0.8125, 0.7812, 0.75, 0.8125, 0.6875, 0.8125, 0.75, 0.7812, 0.75, 0.7812, 0.6875, 0.8125, 0.625, 0.8125, 0.6875, 0.7812, 0.6875, 0.7812, 0.625, 0.8125, 0.5625, 0.8125, 0.625, 0.7812, 0.625, 0.7812, 0.5625, 0.8125, 0.9375, 0.7969, 1.0, 0.7812, 0.9375, 0.8125, 0.875, 0.8125, 0.9375, 0.7812, 0.9375, 0.7812, 0.875, 0.7812, 0.5625, 0.7812, 0.625, 0.75, 0.625, 0.75, 0.5625, 0.7812, 0.9375, 0.7656, 1.0, 0.75, 0.9375, 0.7812, 0.875, 0.7812, 0.9375, 0.75, 0.9375, 0.75, 0.875, 0.7812, 0.8125, 0.7812, 0.875, 0.75, 0.875, 0.75, 0.8125, 0.7812, 0.75, 0.7812, 0.8125, 0.75, 0.8125, 0.75, 0.75, 0.7812, 0.6875, 0.7812, 0.75, 0.75, 0.75, 0.75, 0.6875, 0.7812, 0.625, 0.7812, 0.6875, 0.75, 0.6875, 0.75, 0.625, 0.2812, 0.5625, 0.25, 0.5625, 0.25, 0.5625, 0.2812, 0.5625, 0.4375, 0.5625, 0.4062, 0.5625, 0.4062, 0.5625, 0.4375, 0.5625, 0.5938, 0.5625, 0.5625, 0.5625, 0.5625, 0.5625, 0.5938, 0.5625, 0.7812, 0.5625, 0.75, 0.5625, 0.75, 0.5625, 0.7812, 0.5625, 0.3438, 0.5625, 0.3125, 0.5625, 0.3125, 0.5625, 0.3438, 0.5625, 0.5, 0.5625, 0.4688, 0.5625, 0.4688, 0.5625, 0.5, 0.5625, 0.6562, 0.5625, 0.625, 0.5625, 0.625, 0.5625, 0.6562, 0.5625, 0.75, 0.5625, 0.7188, 0.5625, 0.7188, 0.5625, 0.75, 0.5625, 0.7188, 0.5625, 0.6875, 0.5625, 0.6875, 0.5625, 0.7188, 0.5625, 0.5625, 0.5625, 0.5312, 0.5625, 0.5312, 0.5625, 0.5625, 0.5625, 0.625, 0.5625, 0.5938, 0.5625, 0.5938, 0.5625, 0.625, 0.5625, 0.8438, 0.5625, 0.8125, 0.5625, 0.8125, 0.5625, 0.8438, 0.5625, 1.0, 0.5625, 0.9688, 0.5625, 0.9688, 0.5625, 1.0, 0.5625, 0.6875, 0.5625, 0.6562, 0.5625, 0.6562, 0.5625, 0.6875, 0.5625, 0.125, 0.5625, 0.09375, 0.5625, 0.09375, 0.5625, 0.125, 0.5625, 0.9062, 0.5625, 0.875, 0.5625, 0.875, 0.5625, 0.9062, 0.5625, 0.0625, 0.5625, 0.03125, 0.5625, 0.03125, 0.5625, 0.0625, 0.5625, 0.1875, 0.5625, 0.1562, 0.5625, 0.1562, 0.5625, 0.1875, 0.5625, 0.8125, 0.5625, 0.7812, 0.5625, 0.7812, 0.5625, 0.8125, 0.5625, 0.9688, 0.5625, 0.9375, 0.5625, 0.9375, 0.5625, 0.9688, 0.5625, 0.25, 0.5625, 0.2188, 0.5625, 0.2188, 0.5625, 0.25, 0.5625, 0.4062, 0.5625, 0.375, 0.5625, 0.375, 0.5625, 0.4062, 0.5625, 0.875, 0.5625, 0.8438, 0.5625, 0.8438, 0.5625, 0.875, 0.5625, 0.03125, 0.5625, 0.0, 0.5625, 0.0, 0.5625, 0.03125, 0.5625, 0.4688, 0.5625, 0.4375, 0.5625, 0.4375, 0.5625, 0.4688, 0.5625, 0.9375, 0.5625, 0.9062, 0.5625, 0.9062, 0.5625, 0.9375, 0.5625, 0.09375, 0.5625, 0.0625, 0.5625, 0.0625, 0.5625, 0.09375, 0.5625, 0.5312, 0.5625, 0.5, 0.5625, 0.5, 0.5625, 0.5312, 0.5625, 0.1562, 0.5625, 0.125, 0.5625, 0.125, 0.5625, 0.1562, 0.5625, 0.3125, 0.5625, 0.2812, 0.5625, 0.2812, 0.5625, 0.3125, 0.5625, 0.2188, 0.5625, 0.1875, 0.5625, 0.1875, 0.5625, 0.2188, 0.5625, 0.375, 0.5625, 0.3438, 0.5625, 0.3438, 0.5625, 0.375, 0.5625])
me_sphere_004.materials.append(mat_1__red_001)
me_sphere_004.use_remesh_fix_poles = True
me_sphere_004.use_remesh_preserve_attributes = False
me_sphere_004.update()
me_sphere_006 = bpy.data.meshes.new('Sphere.006')
me_sphere_006.from_pydata([(-2.389e-08, 1.231, 0.3589), (0.2402, 1.208, 0.3589), (0.4712, 1.137, 0.3589), (0.684, 1.024, 0.3589), (0.8706, 0.8706, 0.3589), (1.024, 0.684, 0.3589), (1.137, 0.4712, 0.3589), (1.208, 0.2402, 0.3589), (1.231, -1.083e-07, 0.3589), (1.208, -0.2402, 0.3589), (1.137, -0.4712, 0.3589), (1.024, -0.684, 0.3589), (0.8706, -0.8706, 0.3589), (0.684, -1.024, 0.3589), (0.4712, -1.137, 0.3589), (0.2402, -1.208, 0.3589), (-1.147e-07, -1.231, 0.3589), (-0.2402, -1.208, 0.3589), (-0.4712, -1.137, 0.3589), (-0.684, -1.024, 0.3589), (-0.8706, -0.8706, 0.3589), (-1.024, -0.684, 0.3589), (-1.137, -0.4712, 0.3589), (-1.208, -0.2402, 0.3589), (-1.231, 9.748e-08, 0.3589), (-1.208, 0.2402, 0.3589), (-1.137, 0.4712, 0.3589), (-1.024, 0.684, 0.3589), (-0.8706, 0.8706, 0.3589), (-0.684, 1.024, 0.3589), (-0.4712, 1.137, 0.3589), (-0.2402, 1.208, 0.3589), (-2.593e-08, 1.274, -0.2552), (0.2486, 1.25, -0.2552), (0.4877, 1.177, -0.2552), (0.708, 1.06, -0.2552), (0.9011, 0.9011, -0.2552), (1.06, 0.708, -0.2552), (1.177, 0.4877, -0.2552), (1.25, 0.2486, -0.2552), (1.274, -1.116e-07, -0.2552), (1.25, -0.2486, -0.2552), (1.177, -0.4877, -0.2552), (1.06, -0.708, -0.2552), (0.9011, -0.9011, -0.2552), (0.708, -1.06, -0.2552), (0.4877, -1.177, -0.2552), (0.2486, -1.25, -0.2552), (-1.199e-07, -1.274, -0.2552), (-0.2486, -1.25, -0.2552), (-0.4877, -1.177, -0.2552), (-0.708, -1.06, -0.2552), (-0.9011, -0.9011, -0.2552), (-1.06, -0.708, -0.2552), (-1.177, -0.4877, -0.2552), (-1.25, -0.2486, -0.2552), (-1.274, 1.013e-07, -0.2552), (-1.25, 0.2486, -0.2552), (-1.177, 0.4877, -0.2552), (-1.06, 0.708, -0.2552), (-0.9011, 0.9011, -0.2552), (-0.708, 1.06, -0.2552), (-0.4877, 1.177, -0.2552), (-0.2486, 1.25, -0.2552), (2.065e-08, 0.7962, 0.3498), (0.1553, 0.7809, 0.3498), (0.3047, 0.7356, 0.3498), (0.4424, 0.662, 0.3498), (0.563, 0.563, 0.3498), (0.662, 0.4424, 0.3498), (0.7356, 0.3047, 0.3498), (0.7809, 0.1553, 0.3498), (0.7962, -7.207e-08, 0.3498), (0.7809, -0.1553, 0.3498), (0.7356, -0.3047, 0.3498), (0.662, -0.4424, 0.3498), (0.563, -0.563, 0.3498), (0.4424, -0.662, 0.3498), (0.3047, -0.7356, 0.3498), (0.1553, -0.7809, 0.3498), (-4.447e-08, -0.7962, 0.3498), (-0.1553, -0.7809, 0.3498), (-0.3047, -0.7356, 0.3498), (-0.4424, -0.662, 0.3498), (-0.563, -0.563, 0.3498), (-0.662, -0.4424, 0.3498), (-0.7356, -0.3047, 0.3498), (-0.7809, -0.1553, 0.3498), (-0.7962, 7.547e-08, 0.3498), (-0.7809, 0.1553, 0.3498), (-0.7356, 0.3047, 0.3498), (-0.662, 0.4424, 0.3498), (-0.563, 0.563, 0.3498), (-0.4424, 0.662, 0.3498), (-0.3047, 0.7356, 0.3498), (-0.1553, 0.7809, 0.3498), (1.919e-08, 0.8272, -0.2643), (0.1614, 0.8113, -0.2643), (0.3166, 0.7642, -0.2643), (0.4596, 0.6878, -0.2643), (0.5849, 0.5849, -0.2643), (0.6878, 0.4596, -0.2643), (0.7642, 0.3166, -0.2643), (0.8113, 0.1614, -0.2643), (0.8272, -7.448e-08, -0.2643), (0.8113, -0.1614, -0.2643), (0.7642, -0.3166, -0.2643), (0.6878, -0.4596, -0.2643), (0.5849, -0.5849, -0.2643), (0.4596, -0.6878, -0.2643), (0.3166, -0.7642, -0.2643), (0.1614, -0.8113, -0.2643), (-4.822e-08, -0.8272, -0.2643), (-0.1614, -0.8113, -0.2643), (-0.3166, -0.7642, -0.2643), (-0.4596, -0.6878, -0.2643), (-0.5849, -0.5849, -0.2643), (-0.6878, -0.4596, -0.2643), (-0.7642, -0.3166, -0.2643), (-0.8113, -0.1614, -0.2643), (-0.8272, 7.824e-08, -0.2643), (-0.8113, 0.1614, -0.2643), (-0.7642, 0.3166, -0.2643), (-0.6878, 0.4596, -0.2643), (-0.5849, 0.5849, -0.2643), (-0.4596, 0.6878, -0.2643), (-0.3166, 0.7642, -0.2643), (-0.1614, 0.8113, -0.2643)], [], [(15, 16, 48, 47), (10, 11, 43, 42), (5, 6, 38, 37), (31, 0, 32, 63), (13, 14, 46, 45), (8, 9, 41, 40), (3, 4, 36, 35), (0, 1, 33, 32), (1, 2, 34, 33), (6, 7, 39, 38), (4, 5, 37, 36), (29, 30, 62, 61), (24, 25, 57, 56), (2, 3, 35, 34), (20, 21, 53, 52), (27, 28, 60, 59), (22, 23, 55, 54), (18, 19, 51, 50), (30, 31, 63, 62), (25, 26, 58, 57), (16, 17, 49, 48), (11, 12, 44, 43), (28, 29, 61, 60), (23, 24, 56, 55), (9, 10, 42, 41), (26, 27, 59, 58), (21, 22, 54, 53), (7, 8, 40, 39), (19, 20, 52, 51), (14, 15, 47, 46), (17, 18, 50, 49), (12, 13, 45, 44), (79, 111, 112, 80), (74, 106, 107, 75), (69, 101, 102, 70), (95, 127, 96, 64), (77, 109, 110, 78), (72, 104, 105, 73), (67, 99, 100, 68), (64, 96, 97, 65), (65, 97, 98, 66), (70, 102, 103, 71), (68, 100, 101, 69), (93, 125, 126, 94), (88, 120, 121, 89), (66, 98, 99, 67), (84, 116, 117, 85), (91, 123, 124, 92), (86, 118, 119, 87), (82, 114, 115, 83), (94, 126, 127, 95), (89, 121, 122, 90), (80, 112, 113, 81), (75, 107, 108, 76), (92, 124, 125, 93), (87, 119, 120, 88), (73, 105, 106, 74), (90, 122, 123, 91), (85, 117, 118, 86), (71, 103, 104, 72), (83, 115, 116, 84), (78, 110, 111, 79), (81, 113, 114, 82), (76, 108, 109, 77), (1, 0, 64, 65), (2, 1, 65, 66), (3, 2, 66, 67), (4, 3, 67, 68), (5, 4, 68, 69), (6, 5, 69, 70), (7, 6, 70, 71), (8, 7, 71, 72), (9, 8, 72, 73), (10, 9, 73, 74), (11, 10, 74, 75), (12, 11, 75, 76), (13, 12, 76, 77), (14, 13, 77, 78), (15, 14, 78, 79), (16, 15, 79, 80), (17, 16, 80, 81), (18, 17, 81, 82), (19, 18, 82, 83), (20, 19, 83, 84), (21, 20, 84, 85), (22, 21, 85, 86), (23, 22, 86, 87), (24, 23, 87, 88), (25, 24, 88, 89), (26, 25, 89, 90), (27, 26, 90, 91), (28, 27, 91, 92), (29, 28, 92, 93), (30, 29, 93, 94), (31, 30, 94, 95), (0, 31, 95, 64), (32, 33, 97, 96), (33, 34, 98, 97), (34, 35, 99, 98), (35, 36, 100, 99), (36, 37, 101, 100), (37, 38, 102, 101), (38, 39, 103, 102), (39, 40, 104, 103), (40, 41, 105, 104), (41, 42, 106, 105), (42, 43, 107, 106), (43, 44, 108, 107), (44, 45, 109, 108), (45, 46, 110, 109), (46, 47, 111, 110), (47, 48, 112, 111), (48, 49, 113, 112), (49, 50, 114, 113), (50, 51, 115, 114), (51, 52, 116, 115), (52, 53, 117, 116), (53, 54, 118, 117), (54, 55, 119, 118), (55, 56, 120, 119), (56, 57, 121, 120), (57, 58, 122, 121), (58, 59, 123, 122), (59, 60, 124, 123), (60, 61, 125, 124), (61, 62, 126, 125), (62, 63, 127, 126), (63, 32, 96, 127)])
me_sphere_006.polygons.foreach_set('use_smooth', [True] * 128)
_uv = me_sphere_006.uv_layers.new(name='UVMap')
_uv.uv.foreach_set('vector', [0.2812, 0.5625, 0.25, 0.5625, 0.25, 0.5625, 0.2812, 0.5625, 0.4375, 0.5625, 0.4062, 0.5625, 0.4062, 0.5625, 0.4375, 0.5625, 0.5938, 0.5625, 0.5625, 0.5625, 0.5625, 0.5625, 0.5938, 0.5625, 0.7812, 0.5625, 0.75, 0.5625, 0.75, 0.5625, 0.7812, 0.5625, 0.3438, 0.5625, 0.3125, 0.5625, 0.3125, 0.5625, 0.3438, 0.5625, 0.5, 0.5625, 0.4688, 0.5625, 0.4688, 0.5625, 0.5, 0.5625, 0.6562, 0.5625, 0.625, 0.5625, 0.625, 0.5625, 0.6562, 0.5625, 0.75, 0.5625, 0.7188, 0.5625, 0.7188, 0.5625, 0.75, 0.5625, 0.7188, 0.5625, 0.6875, 0.5625, 0.6875, 0.5625, 0.7188, 0.5625, 0.5625, 0.5625, 0.5312, 0.5625, 0.5312, 0.5625, 0.5625, 0.5625, 0.625, 0.5625, 0.5938, 0.5625, 0.5938, 0.5625, 0.625, 0.5625, 0.8438, 0.5625, 0.8125, 0.5625, 0.8125, 0.5625, 0.8438, 0.5625, 1.0, 0.5625, 0.9688, 0.5625, 0.9688, 0.5625, 1.0, 0.5625, 0.6875, 0.5625, 0.6562, 0.5625, 0.6562, 0.5625, 0.6875, 0.5625, 0.125, 0.5625, 0.09375, 0.5625, 0.09375, 0.5625, 0.125, 0.5625, 0.9062, 0.5625, 0.875, 0.5625, 0.875, 0.5625, 0.9062, 0.5625, 0.0625, 0.5625, 0.03125, 0.5625, 0.03125, 0.5625, 0.0625, 0.5625, 0.1875, 0.5625, 0.1562, 0.5625, 0.1562, 0.5625, 0.1875, 0.5625, 0.8125, 0.5625, 0.7812, 0.5625, 0.7812, 0.5625, 0.8125, 0.5625, 0.9688, 0.5625, 0.9375, 0.5625, 0.9375, 0.5625, 0.9688, 0.5625, 0.25, 0.5625, 0.2188, 0.5625, 0.2188, 0.5625, 0.25, 0.5625, 0.4062, 0.5625, 0.375, 0.5625, 0.375, 0.5625, 0.4062, 0.5625, 0.875, 0.5625, 0.8438, 0.5625, 0.8438, 0.5625, 0.875, 0.5625, 0.03125, 0.5625, 0.0, 0.5625, 0.0, 0.5625, 0.03125, 0.5625, 0.4688, 0.5625, 0.4375, 0.5625, 0.4375, 0.5625, 0.4688, 0.5625, 0.9375, 0.5625, 0.9062, 0.5625, 0.9062, 0.5625, 0.9375, 0.5625, 0.09375, 0.5625, 0.0625, 0.5625, 0.0625, 0.5625, 0.09375, 0.5625, 0.5312, 0.5625, 0.5, 0.5625, 0.5, 0.5625, 0.5312, 0.5625, 0.1562, 0.5625, 0.125, 0.5625, 0.125, 0.5625, 0.1562, 0.5625, 0.3125, 0.5625, 0.2812, 0.5625, 0.2812, 0.5625, 0.3125, 0.5625, 0.2188, 0.5625, 0.1875, 0.5625, 0.1875, 0.5625, 0.2188, 0.5625, 0.375, 0.5625, 0.3438, 0.5625, 0.3438, 0.5625, 0.375, 0.5625, 0.2812, 0.5625, 0.2812, 0.5625, 0.25, 0.5625, 0.25, 0.5625, 0.4375, 0.5625, 0.4375, 0.5625, 0.4062, 0.5625, 0.4062, 0.5625, 0.5938, 0.5625, 0.5938, 0.5625, 0.5625, 0.5625, 0.5625, 0.5625, 0.7812, 0.5625, 0.7812, 0.5625, 0.75, 0.5625, 0.75, 0.5625, 0.3438, 0.5625, 0.3438, 0.5625, 0.3125, 0.5625, 0.3125, 0.5625, 0.5, 0.5625, 0.5, 0.5625, 0.4688, 0.5625, 0.4688, 0.5625, 0.6562, 0.5625, 0.6562, 0.5625, 0.625, 0.5625, 0.625, 0.5625, 0.75, 0.5625, 0.75, 0.5625, 0.7188, 0.5625, 0.7188, 0.5625, 0.7188, 0.5625, 0.7188, 0.5625, 0.6875, 0.5625, 0.6875, 0.5625, 0.5625, 0.5625, 0.5625, 0.5625, 0.5312, 0.5625, 0.5312, 0.5625, 0.625, 0.5625, 0.625, 0.5625, 0.5938, 0.5625, 0.5938, 0.5625, 0.8438, 0.5625, 0.8438, 0.5625, 0.8125, 0.5625, 0.8125, 0.5625, 1.0, 0.5625, 1.0, 0.5625, 0.9688, 0.5625, 0.9688, 0.5625, 0.6875, 0.5625, 0.6875, 0.5625, 0.6562, 0.5625, 0.6562, 0.5625, 0.125, 0.5625, 0.125, 0.5625, 0.09375, 0.5625, 0.09375, 0.5625, 0.9062, 0.5625, 0.9062, 0.5625, 0.875, 0.5625, 0.875, 0.5625, 0.0625, 0.5625, 0.0625, 0.5625, 0.03125, 0.5625, 0.03125, 0.5625, 0.1875, 0.5625, 0.1875, 0.5625, 0.1562, 0.5625, 0.1562, 0.5625, 0.8125, 0.5625, 0.8125, 0.5625, 0.7812, 0.5625, 0.7812, 0.5625, 0.9688, 0.5625, 0.9688, 0.5625, 0.9375, 0.5625, 0.9375, 0.5625, 0.25, 0.5625, 0.25, 0.5625, 0.2188, 0.5625, 0.2188, 0.5625, 0.4062, 0.5625, 0.4062, 0.5625, 0.375, 0.5625, 0.375, 0.5625, 0.875, 0.5625, 0.875, 0.5625, 0.8438, 0.5625, 0.8438, 0.5625, 0.03125, 0.5625, 0.03125, 0.5625, 0.0, 0.5625, 0.0, 0.5625, 0.4688, 0.5625, 0.4688, 0.5625, 0.4375, 0.5625, 0.4375, 0.5625, 0.9375, 0.5625, 0.9375, 0.5625, 0.9062, 0.5625, 0.9062, 0.5625, 0.09375, 0.5625, 0.09375, 0.5625, 0.0625, 0.5625, 0.0625, 0.5625, 0.5312, 0.5625, 0.5312, 0.5625, 0.5, 0.5625, 0.5, 0.5625, 0.1562, 0.5625, 0.1562, 0.5625, 0.125, 0.5625, 0.125, 0.5625, 0.3125, 0.5625, 0.3125, 0.5625, 0.2812, 0.5625, 0.2812, 0.5625, 0.2188, 0.5625, 0.2188, 0.5625, 0.1875, 0.5625, 0.1875, 0.5625, 0.375, 0.5625, 0.375, 0.5625, 0.3438, 0.5625, 0.3438, 0.5625, 0.7188, 0.5625, 0.75, 0.5625, 0.75, 0.5625, 0.7188, 0.5625, 0.6875, 0.5625, 0.7188, 0.5625, 0.7188, 0.5625, 0.6875, 0.5625, 0.6562, 0.5625, 0.6875, 0.5625, 0.6875, 0.5625, 0.6562, 0.5625, 0.625, 0.5625, 0.6562, 0.5625, 0.6562, 0.5625, 0.625, 0.5625, 0.5938, 0.5625, 0.625, 0.5625, 0.625, 0.5625, 0.5938, 0.5625, 0.5625, 0.5625, 0.5938, 0.5625, 0.5938, 0.5625, 0.5625, 0.5625, 0.5312, 0.5625, 0.5625, 0.5625, 0.5625, 0.5625, 0.5312, 0.5625, 0.5, 0.5625, 0.5312, 0.5625, 0.5312, 0.5625, 0.5, 0.5625, 0.4688, 0.5625, 0.5, 0.5625, 0.5, 0.5625, 0.4688, 0.5625, 0.4375, 0.5625, 0.4688, 0.5625, 0.4688, 0.5625, 0.4375, 0.5625, 0.4062, 0.5625, 0.4375, 0.5625, 0.4375, 0.5625, 0.4062, 0.5625, 0.375, 0.5625, 0.4062, 0.5625, 0.4062, 0.5625, 0.375, 0.5625, 0.3438, 0.5625, 0.375, 0.5625, 0.375, 0.5625, 0.3438, 0.5625, 0.3125, 0.5625, 0.3438, 0.5625, 0.3438, 0.5625, 0.3125, 0.5625, 0.2812, 0.5625, 0.3125, 0.5625, 0.3125, 0.5625, 0.2812, 0.5625, 0.25, 0.5625, 0.2812, 0.5625, 0.2812, 0.5625, 0.25, 0.5625, 0.2188, 0.5625, 0.25, 0.5625, 0.25, 0.5625, 0.2188, 0.5625, 0.1875, 0.5625, 0.2188, 0.5625, 0.2188, 0.5625, 0.1875, 0.5625, 0.1562, 0.5625, 0.1875, 0.5625, 0.1875, 0.5625, 0.1562, 0.5625, 0.125, 0.5625, 0.1562, 0.5625, 0.1562, 0.5625, 0.125, 0.5625, 0.09375, 0.5625, 0.125, 0.5625, 0.125, 0.5625, 0.09375, 0.5625, 0.0625, 0.5625, 0.09375, 0.5625, 0.09375, 0.5625, 0.0625, 0.5625, 0.03125, 0.5625, 0.0625, 0.5625, 0.0625, 0.5625, 0.03125, 0.5625, 0.0, 0.5625, 0.03125, 0.5625, 0.03125, 0.5625, 0.0, 0.5625, 0.9688, 0.5625, 1.0, 0.5625, 1.0, 0.5625, 0.9688, 0.5625, 0.9375, 0.5625, 0.9688, 0.5625, 0.9688, 0.5625, 0.9375, 0.5625, 0.9062, 0.5625, 0.9375, 0.5625, 0.9375, 0.5625, 0.9062, 0.5625, 0.875, 0.5625, 0.9062, 0.5625, 0.9062, 0.5625, 0.875, 0.5625, 0.8438, 0.5625, 0.875, 0.5625, 0.875, 0.5625, 0.8438, 0.5625, 0.8125, 0.5625, 0.8438, 0.5625, 0.8438, 0.5625, 0.8125, 0.5625, 0.7812, 0.5625, 0.8125, 0.5625, 0.8125, 0.5625, 0.7812, 0.5625, 0.75, 0.5625, 0.7812, 0.5625, 0.7812, 0.5625, 0.75, 0.5625, 0.75, 0.5625, 0.7188, 0.5625, 0.7188, 0.5625, 0.75, 0.5625, 0.7188, 0.5625, 0.6875, 0.5625, 0.6875, 0.5625, 0.7188, 0.5625, 0.6875, 0.5625, 0.6562, 0.5625, 0.6562, 0.5625, 0.6875, 0.5625, 0.6562, 0.5625, 0.625, 0.5625, 0.625, 0.5625, 0.6562, 0.5625, 0.625, 0.5625, 0.5938, 0.5625, 0.5938, 0.5625, 0.625, 0.5625, 0.5938, 0.5625, 0.5625, 0.5625, 0.5625, 0.5625, 0.5938, 0.5625, 0.5625, 0.5625, 0.5312, 0.5625, 0.5312, 0.5625, 0.5625, 0.5625, 0.5312, 0.5625, 0.5, 0.5625, 0.5, 0.5625, 0.5312, 0.5625, 0.5, 0.5625, 0.4688, 0.5625, 0.4688, 0.5625, 0.5, 0.5625, 0.4688, 0.5625, 0.4375, 0.5625, 0.4375, 0.5625, 0.4688, 0.5625, 0.4375, 0.5625, 0.4062, 0.5625, 0.4062, 0.5625, 0.4375, 0.5625, 0.4062, 0.5625, 0.375, 0.5625, 0.375, 0.5625, 0.4062, 0.5625, 0.375, 0.5625, 0.3438, 0.5625, 0.3438, 0.5625, 0.375, 0.5625, 0.3438, 0.5625, 0.3125, 0.5625, 0.3125, 0.5625, 0.3438, 0.5625, 0.3125, 0.5625, 0.2812, 0.5625, 0.2812, 0.5625, 0.3125, 0.5625, 0.2812, 0.5625, 0.25, 0.5625, 0.25, 0.5625, 0.2812, 0.5625, 0.25, 0.5625, 0.2188, 0.5625, 0.2188, 0.5625, 0.25, 0.5625, 0.2188, 0.5625, 0.1875, 0.5625, 0.1875, 0.5625, 0.2188, 0.5625, 0.1875, 0.5625, 0.1562, 0.5625, 0.1562, 0.5625, 0.1875, 0.5625, 0.1562, 0.5625, 0.125, 0.5625, 0.125, 0.5625, 0.1562, 0.5625, 0.125, 0.5625, 0.09375, 0.5625, 0.09375, 0.5625, 0.125, 0.5625, 0.09375, 0.5625, 0.0625, 0.5625, 0.0625, 0.5625, 0.09375, 0.5625, 0.0625, 0.5625, 0.03125, 0.5625, 0.03125, 0.5625, 0.0625, 0.5625, 0.03125, 0.5625, 0.0, 0.5625, 0.0, 0.5625, 0.03125, 0.5625, 1.0, 0.5625, 0.9688, 0.5625, 0.9688, 0.5625, 1.0, 0.5625, 0.9688, 0.5625, 0.9375, 0.5625, 0.9375, 0.5625, 0.9688, 0.5625, 0.9375, 0.5625, 0.9062, 0.5625, 0.9062, 0.5625, 0.9375, 0.5625, 0.9062, 0.5625, 0.875, 0.5625, 0.875, 0.5625, 0.9062, 0.5625, 0.875, 0.5625, 0.8438, 0.5625, 0.8438, 0.5625, 0.875, 0.5625, 0.8438, 0.5625, 0.8125, 0.5625, 0.8125, 0.5625, 0.8438, 0.5625, 0.8125, 0.5625, 0.7812, 0.5625, 0.7812, 0.5625, 0.8125, 0.5625, 0.7812, 0.5625, 0.75, 0.5625, 0.75, 0.5625, 0.7812, 0.5625])
me_sphere_006.materials.append(mat_1__red_001)
me_sphere_006.use_remesh_fix_poles = True
me_sphere_006.use_remesh_preserve_attributes = False
me_sphere_006.update()
me_circle_024 = bpy.data.meshes.new('Circle.024')
me_circle_024.from_pydata([(7.694e-09, 0.3223, 0.0), (-0.1233, 0.2977, 0.0), (-0.2279, 0.2279, 0.0), (-0.2977, 0.1233, 0.0), (-0.3223, -1.617e-08, 0.0), (-0.2977, -0.1233, 0.0), (-0.2279, -0.2279, 0.0), (-0.1233, -0.2977, 0.0), (3.587e-08, -0.3223, 0.0), (0.1233, -0.2977, 0.0), (0.2279, -0.2279, 0.0), (0.2977, -0.1233, 0.0), (0.3223, 1.76e-09, 0.0), (0.2977, 0.1233, 0.0), (0.2279, 0.2279, 0.0), (0.1233, 0.2977, 0.0)], [(1, 0), (2, 1), (3, 2), (4, 3), (5, 4), (6, 5), (7, 6), (8, 7), (9, 8), (10, 9), (11, 10), (12, 11), (13, 12), (14, 13), (15, 14), (0, 15)], [])
_uv = me_circle_024.uv_layers.new(name='UVMap')
_uv.uv.foreach_set('vector', [])
me_circle_024.materials.append(mat_2__yellow_005)
me_circle_024.use_remesh_fix_poles = True
me_circle_024.use_remesh_preserve_attributes = False
me_circle_024.update()
me_plane_035 = bpy.data.meshes.new('Plane.035')
me_plane_035.from_pydata([(-0.1069, -0.01823, 0.0578), (-0.01931, -0.01823, 0.0578), (-0.1069, 0.06934, 0.0578), (-0.01931, 0.06934, 0.0578), (-0.2729, 0.02555, 0.0578), (-0.0631, -0.1843, 0.0578), (0.1467, 0.02555, 0.0578), (-0.0631, 0.2354, 0.0578), (-0.0631, 0.02555, 0.07093), (-0.1069, -0.01823, 0.0291), (-0.01931, -0.01823, 0.0291), (-0.1069, 0.06934, 0.0291), (-0.01931, 0.06934, 0.0291), (-0.2729, 0.02555, 0.0291), (-0.0631, -0.1843, 0.0291), (0.1467, 0.02555, 0.0291), (-0.0631, 0.2354, 0.0291), (-0.0631, 0.02555, 0.01597), (-0.1205, -0.03189, 0.04345), (-0.3383, 0.02555, 0.04345), (-0.0631, 0.3008, 0.04345), (-0.005658, 0.08299, 0.04345), (-0.0631, -0.2497, 0.04345), (-0.1205, 0.08299, 0.04345), (-0.005658, -0.03189, 0.04345), (0.2122, 0.02555, 0.04345), (0.1765, 0.2023, 0.1659), (0.3234, 0.2023, 0.1659), (0.1765, 0.3492, 0.1659), (0.3234, 0.3492, 0.1659), (-0.1021, 0.2758, 0.1659), (0.25, -0.07625, 0.1659), (0.602, 0.2758, 0.1659), (0.25, 0.6278, 0.1659), (0.25, 0.2758, 0.1879), (0.1765, 0.2023, 0.1177), (0.3234, 0.2023, 0.1177), (0.1765, 0.3492, 0.1177), (0.3234, 0.3492, 0.1177), (-0.1021, 0.2758, 0.1177), (0.25, -0.07625, 0.1177), (0.602, 0.2758, 0.1177), (0.25, 0.6278, 0.1177), (0.25, 0.2758, 0.0957), (0.1536, 0.1794, 0.1418), (-0.2118, 0.2758, 0.1418), (0.25, 0.7376, 0.1418), (0.3463, 0.3721, 0.1418), (0.25, -0.186, 0.1418), (0.1536, 0.3721, 0.1418), (0.3463, 0.1794, 0.1418), (0.7118, 0.2758, 0.1418)], [], [(8, 7, 3, 6), (4, 2, 7, 8), (0, 4, 8, 5), (5, 8, 6, 1), (17, 15, 12, 16), (13, 17, 16, 11), (9, 14, 17, 13), (14, 10, 15, 17), (19, 18, 9, 13), (21, 20, 16, 12), (18, 22, 14, 9), (20, 23, 11, 16), (22, 24, 10, 14), (24, 25, 15, 10), (23, 19, 13, 11), (25, 21, 12, 15), (6, 3, 21, 25), (2, 4, 19, 23), (1, 6, 25, 24), (5, 1, 24, 22), (7, 2, 23, 20), (0, 5, 22, 18), (3, 7, 20, 21), (4, 0, 18, 19), (34, 33, 29, 32), (30, 28, 33, 34), (26, 30, 34, 31), (31, 34, 32, 27), (43, 41, 38, 42), (39, 43, 42, 37), (35, 40, 43, 39), (40, 36, 41, 43), (45, 44, 35, 39), (47, 46, 42, 38), (44, 48, 40, 35), (46, 49, 37, 42), (48, 50, 36, 40), (50, 51, 41, 36), (49, 45, 39, 37), (51, 47, 38, 41), (32, 29, 47, 51), (28, 30, 45, 49), (27, 32, 51, 50), (31, 27, 50, 48), (33, 28, 49, 46), (26, 31, 48, 44), (29, 33, 46, 47), (30, 26, 44, 45)])
me_plane_035.polygons.foreach_set('use_smooth', [True] * 48)
_uv = me_plane_035.uv_layers.new(name='UVMap')
_uv.uv.foreach_set('vector', [0.5, 0.5, 0.5, 1.0, 1.0, 1.0, 1.0, 0.5, 0.0, 0.5, 0.0, 1.0, 0.5, 1.0, 0.5, 0.5, 0.0, 0.0, 0.0, 0.5, 0.5, 0.5, 0.5, 0.0, 0.5, 0.0, 0.5, 0.5, 1.0, 0.5, 1.0, 0.0, 0.5, 0.5, 1.0, 0.5, 1.0, 1.0, 0.5, 1.0, 0.0, 0.5, 0.5, 0.5, 0.5, 1.0, 0.0, 1.0, 0.0, 0.0, 0.5, 0.0, 0.5, 0.5, 0.0, 0.5, 0.5, 0.0, 1.0, 0.0, 1.0, 0.5, 0.5, 0.5, 0.0, 0.5, 0.0, 0.0, 0.0, 0.0, 0.0, 0.5, 1.0, 1.0, 0.5, 1.0, 0.5, 1.0, 1.0, 1.0, 0.0, 0.0, 0.5, 0.0, 0.5, 0.0, 0.0, 0.0, 0.5, 1.0, 0.0, 1.0, 0.0, 1.0, 0.5, 1.0, 0.5, 0.0, 1.0, 0.0, 1.0, 0.0, 0.5, 0.0, 1.0, 0.0, 1.0, 0.5, 1.0, 0.5, 1.0, 0.0, 0.0, 1.0, 0.0, 0.5, 0.0, 0.5, 0.0, 1.0, 1.0, 0.5, 1.0, 1.0, 1.0, 1.0, 1.0, 0.5, 1.0, 0.5, 1.0, 1.0, 1.0, 1.0, 1.0, 0.5, 0.0, 1.0, 0.0, 0.5, 0.0, 0.5, 0.0, 1.0, 1.0, 0.0, 1.0, 0.5, 1.0, 0.5, 1.0, 0.0, 0.5, 0.0, 1.0, 0.0, 1.0, 0.0, 0.5, 0.0, 0.5, 1.0, 0.0, 1.0, 0.0, 1.0, 0.5, 1.0, 0.0, 0.0, 0.5, 0.0, 0.5, 0.0, 0.0, 0.0, 1.0, 1.0, 0.5, 1.0, 0.5, 1.0, 1.0, 1.0, 0.0, 0.5, 0.0, 0.0, 0.0, 0.0, 0.0, 0.5, 0.5, 0.5, 0.5, 1.0, 1.0, 1.0, 1.0, 0.5, 0.0, 0.5, 0.0, 1.0, 0.5, 1.0, 0.5, 0.5, 0.0, 0.0, 0.0, 0.5, 0.5, 0.5, 0.5, 0.0, 0.5, 0.0, 0.5, 0.5, 1.0, 0.5, 1.0, 0.0, 0.5, 0.5, 1.0, 0.5, 1.0, 1.0, 0.5, 1.0, 0.0, 0.5, 0.5, 0.5, 0.5, 1.0, 0.0, 1.0, 0.0, 0.0, 0.5, 0.0, 0.5, 0.5, 0.0, 0.5, 0.5, 0.0, 1.0, 0.0, 1.0, 0.5, 0.5, 0.5, 0.0, 0.5, 0.0, 0.0, 0.0, 0.0, 0.0, 0.5, 1.0, 1.0, 0.5, 1.0, 0.5, 1.0, 1.0, 1.0, 0.0, 0.0, 0.5, 0.0, 0.5, 0.0, 0.0, 0.0, 0.5, 1.0, 0.0, 1.0, 0.0, 1.0, 0.5, 1.0, 0.5, 0.0, 1.0, 0.0, 1.0, 0.0, 0.5, 0.0, 1.0, 0.0, 1.0, 0.5, 1.0, 0.5, 1.0, 0.0, 0.0, 1.0, 0.0, 0.5, 0.0, 0.5, 0.0, 1.0, 1.0, 0.5, 1.0, 1.0, 1.0, 1.0, 1.0, 0.5, 1.0, 0.5, 1.0, 1.0, 1.0, 1.0, 1.0, 0.5, 0.0, 1.0, 0.0, 0.5, 0.0, 0.5, 0.0, 1.0, 1.0, 0.0, 1.0, 0.5, 1.0, 0.5, 1.0, 0.0, 0.5, 0.0, 1.0, 0.0, 1.0, 0.0, 0.5, 0.0, 0.5, 1.0, 0.0, 1.0, 0.0, 1.0, 0.5, 1.0, 0.0, 0.0, 0.5, 0.0, 0.5, 0.0, 0.0, 0.0, 1.0, 1.0, 0.5, 1.0, 0.5, 1.0, 1.0, 1.0, 0.0, 0.5, 0.0, 0.0, 0.0, 0.0, 0.0, 0.5])
me_plane_035.materials.append(mat_material_006)
me_plane_035.use_remesh_fix_poles = True
me_plane_035.use_remesh_preserve_attributes = False
me_plane_035.update()

# ---- objects
ob_area = bpy.data.objects.new('Area', light_area)
ob_area_001 = bpy.data.objects.new('Area.001', light_area_007)
ob_area_002 = bpy.data.objects.new('Area.002', light_area_001)
ob_empty = bpy.data.objects.new('Empty', None)
ob_sun = bpy.data.objects.new('Sun', light_sun)
ob_plane_010 = bpy.data.objects.new('Plane.010', me_plane_034)
ob_sphere = bpy.data.objects.new('Sphere', me_sphere_004)
ob_sphere_001 = bpy.data.objects.new('Sphere.001', me_sphere_006)
ob_circle_004 = bpy.data.objects.new('Circle.004', me_circle_024)
ob_plane_041 = bpy.data.objects.new('Plane.041', me_plane_035)
ob_camera_007 = bpy.data.objects.new('Camera.007', cam_camera_026)
ob_area_013 = bpy.data.objects.new('Area.013', light_area_035)

# ---- transforms, parenting, visibility, modifiers, constraints
ob_area.location = (1.258, 8.281, 4.672)
ob_area.rotation_euler = (-1.279, -2.127e-16, 1.583e-16)
ob_area.scale = (15.02, 15.02, 15.02)
ob_area_001.location = (-0.1103, 0.4917, 9.164)
ob_area_001.scale = (9.849, 9.849, 9.849)
ob_area_002.location = (-7.702, -4.97, 4.718)
ob_area_002.rotation_euler = (1.287, 0.05892, -1.016)
ob_area_002.scale = (15.02, 15.02, 15.02)
ob_empty.location = (0.0, 0.0, 2.482)
ob_empty.scale = (2.843, 2.843, 2.843)
ob_empty.empty_display_type = 'CUBE'
ob_sun.location = (5.741, -4.734, 4.249)
ob_sun.rotation_euler = (0.9606, 1.82e-16, 1.072)
ob_plane_010.location = (-0.4262, 0.05822, 1.955)
ob_plane_010.rotation_euler = (-2.114e-07, 2.612, -0.5236)
ob_plane_010.scale = (1.252, 1.252, 1.252)
_m = ob_plane_010.modifiers.new('Subdivision', 'SUBSURF')
_m.render_levels = 1
_m = ob_plane_010.modifiers.new('Skin', 'SKIN')
_m.use_smooth_shade = True
_m = ob_plane_010.modifiers.new('Subdivision.001', 'SUBSURF')
_m.levels = 3
_m.render_levels = 3
ob_sphere.location = (0.0986, -0.2448, 0.9193)
ob_sphere.rotation_euler = (2.129e-08, -0.5292, -0.5236)
ob_sphere.scale = (1.252, 1.252, 1.252)
_m = ob_sphere.modifiers.new('Subdivision', 'SUBSURF')
_m.levels = 3
_m.render_levels = 3
_m = ob_sphere.modifiers.new('Solidify', 'SOLIDIFY')
_m.thickness = 0.11
_m.use_even_offset = True
_m = ob_sphere.modifiers.new('Subdivision.001', 'SUBSURF')
_m.render_levels = 1
ob_sphere_001.location = (0.1834, -0.2937, 0.752)
ob_sphere_001.rotation_euler = (2.129e-08, -0.5292, -0.5236)
ob_sphere_001.scale = (1.252, 1.252, 1.252)
_m = ob_sphere_001.modifiers.new('Subdivision', 'SUBSURF')
_m.levels = 3
_m.render_levels = 3
ob_circle_004.location = (-0.4879, 0.09388, 2.077)
ob_circle_004.rotation_euler = (2.129e-08, -0.5292, -0.5236)
_m = ob_circle_004.modifiers.new('Skin', 'SKIN')
_m.use_smooth_shade = True
_m = ob_circle_004.modifiers.new('Subdivision', 'SUBSURF')
_m.levels = 3
_m.render_levels = 3
ob_plane_041.location = (-1.36, -0.4463, 0.8853)
ob_plane_041.rotation_euler = (1.299, -0.04181, -0.6722)
_m = ob_plane_041.modifiers.new('Bevel', 'BEVEL')
_m.width = 0.01
_m.width_pct = 0.01
_m.segments = 3
ob_camera_007.location = (-4.255, -6.304, 2.266)
ob_camera_007.rotation_euler = (1.571, 2.22e-16, -0.5236)
ob_area_013.location = (-4.103, -0.9304, 2.279)
ob_area_013.rotation_euler = (0.6234, -1.187, -0.6604)
ob_area_013.scale = (3.714, 3.714, 3.714)

# ---- collection membership
col_light.objects.link(ob_area)
col_light.objects.link(ob_area_001)
col_light.objects.link(ob_area_002)
col_light.objects.link(ob_empty)
col_light.objects.link(ob_sun)
col_7___plunger.objects.link(ob_plane_010)
col_7___plunger.objects.link(ob_sphere)
col_7___plunger.objects.link(ob_sphere_001)
col_7___plunger.objects.link(ob_circle_004)
col_7___plunger.objects.link(ob_plane_041)
col_7___plunger.objects.link(ob_camera_007)
col_7___plunger.objects.link(ob_area_013)

# ---- scene / render settings (as saved in the file)
scene.camera = ob_camera_007
scene.frame_start = 1; scene.frame_end = 250; scene.frame_set(182)
scene.render.engine = 'CYCLES'
scene.render.resolution_x = 3000
scene.render.resolution_y = 3000
scene.render.film_transparent = True
scene.cycles.use_denoising = False
scene.cycles.samples = 200
scene.cycles.sampling_pattern = 'TABULATED_SOBOL'
scene.cycles.use_adaptive_sampling = False
scene.cycles.use_light_tree = False
scene.cycles.tile_size = 256
scene.view_settings.look = 'Medium High Contrast'
scene.view_settings.view_transform = 'Standard'
scene.view_settings.exposure = 0.25
bpy.context.view_layer.update()
